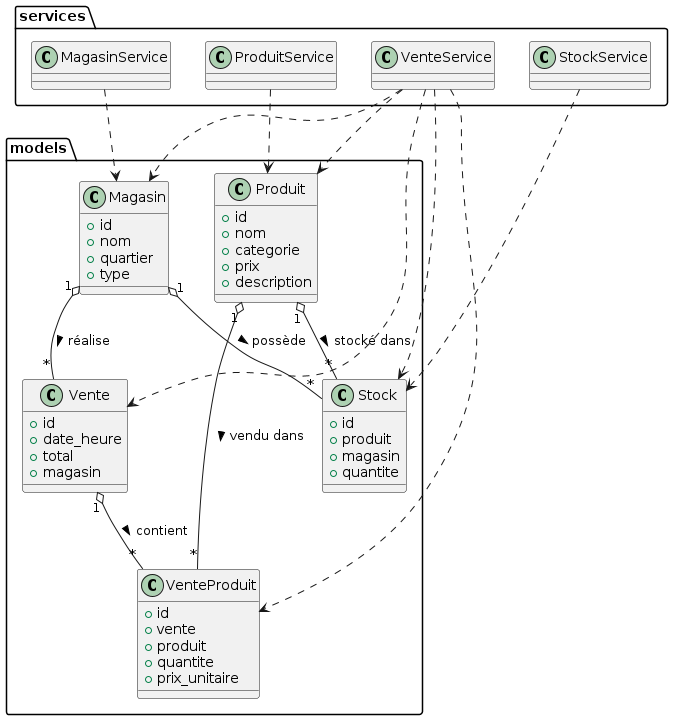

The diagram above was rendered by PlantUML. Its source (embedded in the PNG):
@startuml

package "models" {
    class Magasin {
        +id
        +nom
        +quartier
        +type
    }
    class Produit {
        +id
        +nom
        +categorie
        +prix
        +description
    }
    class Stock {
        +id
        +produit
        +magasin
        +quantite
    }
    class Vente {
        +id
        +date_heure
        +total
        +magasin
    }
    class VenteProduit {
        +id
        +vente
        +produit
        +quantite
        +prix_unitaire
    }
}

package "services" {
    class MagasinService
    class ProduitService
    class StockService
    class VenteService
}

' Relations entre modèles
Magasin "1" o-- "*" Stock : possède >
Produit "1" o-- "*" Stock : stocké dans >
Magasin "1" o-- "*" Vente : réalise >
Vente "1" o-- "*" VenteProduit : contient >
Produit "1" o-- "*" VenteProduit : vendu dans >

' Services accèdent aux modèles
MagasinService ..> Magasin
ProduitService ..> Produit
StockService ..> Stock
VenteService ..> Vente
VenteService ..> VenteProduit
VenteService ..> Produit
VenteService ..> Stock
VenteService ..> Magasin

@enduml